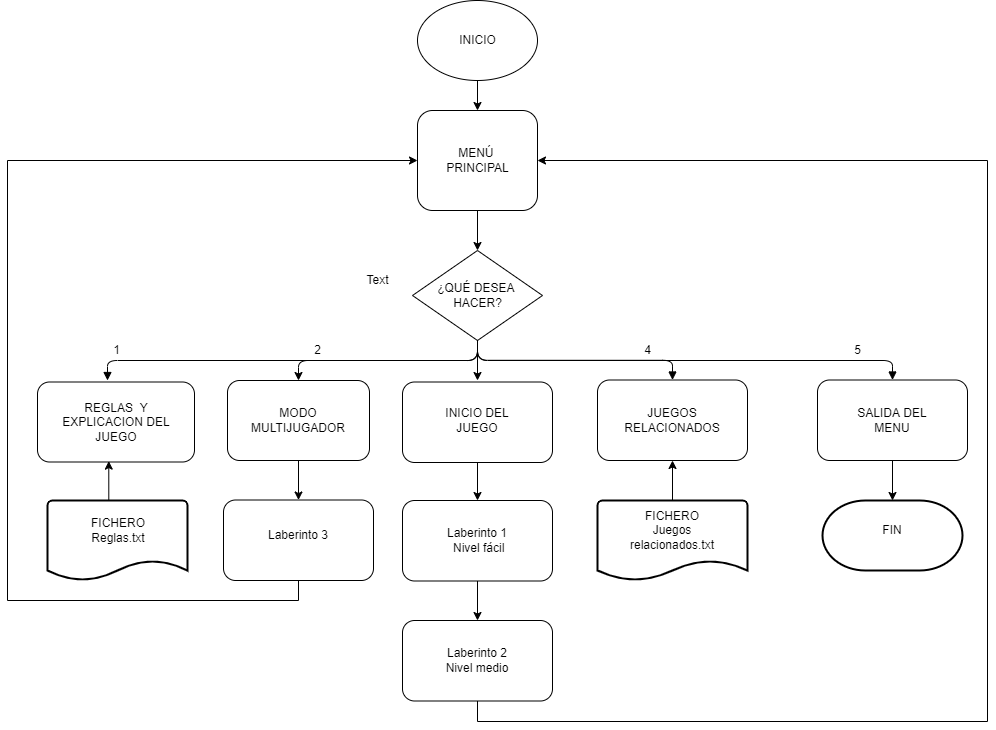

The diagram above was exported from draw.io. Its source (the exported page's mxGraphModel, read from the mxfile embedded in the PNG):
<mxGraphModel dx="1278" dy="579" grid="1" gridSize="10" guides="1" tooltips="1" connect="1" arrows="1" fold="1" page="1" pageScale="1" pageWidth="1100" pageHeight="1700" math="0" shadow="0">
  <root>
    <mxCell id="0" />
    <mxCell id="1" parent="0" />
    <mxCell id="v4T3dHev1j3OLTyn7jkm-1" value="" style="ellipse;whiteSpace=wrap;html=1;" parent="1" vertex="1">
      <mxGeometry x="490" y="20" width="120" height="80" as="geometry" />
    </mxCell>
    <mxCell id="v4T3dHev1j3OLTyn7jkm-2" value="INICIO" style="text;html=1;resizable=0;autosize=1;align=center;verticalAlign=middle;points=[];fillColor=none;strokeColor=none;rounded=0;" parent="1" vertex="1">
      <mxGeometry x="525" y="50" width="50" height="20" as="geometry" />
    </mxCell>
    <mxCell id="v4T3dHev1j3OLTyn7jkm-5" value="" style="rounded=1;whiteSpace=wrap;html=1;" parent="1" vertex="1">
      <mxGeometry x="490" y="130" width="120" height="100" as="geometry" />
    </mxCell>
    <mxCell id="v4T3dHev1j3OLTyn7jkm-6" value="MENÚ&amp;nbsp;&lt;br&gt;PRINCIPAL" style="text;html=1;resizable=0;autosize=1;align=center;verticalAlign=middle;points=[];fillColor=none;strokeColor=none;rounded=0;" parent="1" vertex="1">
      <mxGeometry x="510" y="165" width="80" height="30" as="geometry" />
    </mxCell>
    <mxCell id="7jH4kXZWHenJPGJBUeoe-26" style="edgeStyle=orthogonalEdgeStyle;rounded=0;orthogonalLoop=1;jettySize=auto;html=1;exitX=0.5;exitY=1;exitDx=0;exitDy=0;" parent="1" source="v4T3dHev1j3OLTyn7jkm-7" edge="1">
      <mxGeometry relative="1" as="geometry">
        <mxPoint x="550" y="400" as="targetPoint" />
      </mxGeometry>
    </mxCell>
    <mxCell id="v4T3dHev1j3OLTyn7jkm-7" value="" style="rhombus;whiteSpace=wrap;html=1;" parent="1" vertex="1">
      <mxGeometry x="485" y="270" width="130" height="90" as="geometry" />
    </mxCell>
    <mxCell id="v4T3dHev1j3OLTyn7jkm-8" value="¿QUÉ DESEA &lt;br&gt;HACER?" style="text;html=1;resizable=0;autosize=1;align=center;verticalAlign=middle;points=[];fillColor=none;strokeColor=none;rounded=0;" parent="1" vertex="1">
      <mxGeometry x="505" y="300" width="90" height="30" as="geometry" />
    </mxCell>
    <mxCell id="v4T3dHev1j3OLTyn7jkm-15" value="" style="endArrow=classic;html=1;exitX=0.5;exitY=1;exitDx=0;exitDy=0;entryX=0.5;entryY=0;entryDx=0;entryDy=0;" parent="1" source="v4T3dHev1j3OLTyn7jkm-1" target="v4T3dHev1j3OLTyn7jkm-5" edge="1">
      <mxGeometry width="50" height="50" relative="1" as="geometry">
        <mxPoint x="770" y="120" as="sourcePoint" />
        <mxPoint x="820" y="70" as="targetPoint" />
      </mxGeometry>
    </mxCell>
    <mxCell id="v4T3dHev1j3OLTyn7jkm-16" value="" style="endArrow=classic;html=1;exitX=0.5;exitY=1;exitDx=0;exitDy=0;entryX=0.5;entryY=0;entryDx=0;entryDy=0;" parent="1" source="v4T3dHev1j3OLTyn7jkm-5" target="v4T3dHev1j3OLTyn7jkm-7" edge="1">
      <mxGeometry width="50" height="50" relative="1" as="geometry">
        <mxPoint x="710" y="240" as="sourcePoint" />
        <mxPoint x="760" y="190" as="targetPoint" />
      </mxGeometry>
    </mxCell>
    <mxCell id="f-cBhRTYy7ksfh6NXp8o-1" value="" style="rounded=1;whiteSpace=wrap;html=1;" parent="1" vertex="1">
      <mxGeometry x="110" y="401.5" width="157" height="80" as="geometry" />
    </mxCell>
    <mxCell id="EpHQPQFBRcnFevL2DASa-2" style="edgeStyle=orthogonalEdgeStyle;rounded=0;orthogonalLoop=1;jettySize=auto;html=1;exitX=0.5;exitY=1;exitDx=0;exitDy=0;entryX=0.5;entryY=0;entryDx=0;entryDy=0;" edge="1" parent="1" source="f-cBhRTYy7ksfh6NXp8o-2" target="EpHQPQFBRcnFevL2DASa-1">
      <mxGeometry relative="1" as="geometry" />
    </mxCell>
    <mxCell id="f-cBhRTYy7ksfh6NXp8o-2" value="" style="rounded=1;whiteSpace=wrap;html=1;" parent="1" vertex="1">
      <mxGeometry x="300" y="400" width="142" height="80" as="geometry" />
    </mxCell>
    <mxCell id="f-cBhRTYy7ksfh6NXp8o-3" value="" style="rounded=1;whiteSpace=wrap;html=1;" parent="1" vertex="1">
      <mxGeometry x="670" y="399.5" width="150" height="80.5" as="geometry" />
    </mxCell>
    <mxCell id="f-cBhRTYy7ksfh6NXp8o-6" value="MODO MULTIJUGADOR" style="text;html=1;strokeColor=none;fillColor=none;align=center;verticalAlign=middle;whiteSpace=wrap;rounded=0;" parent="1" vertex="1">
      <mxGeometry x="331" y="409.75" width="80" height="60" as="geometry" />
    </mxCell>
    <mxCell id="f-cBhRTYy7ksfh6NXp8o-7" value="REGLAS&amp;nbsp; Y EXPLICACION DEL JUEGO" style="text;html=1;strokeColor=none;fillColor=none;align=center;verticalAlign=middle;whiteSpace=wrap;rounded=0;" parent="1" vertex="1">
      <mxGeometry x="133.5" y="421.5" width="110" height="40" as="geometry" />
    </mxCell>
    <mxCell id="f-cBhRTYy7ksfh6NXp8o-8" value="JUEGOS RELACIONADOS" style="text;html=1;strokeColor=none;fillColor=none;align=center;verticalAlign=middle;whiteSpace=wrap;rounded=0;" parent="1" vertex="1">
      <mxGeometry x="690" y="410" width="110" height="60" as="geometry" />
    </mxCell>
    <mxCell id="f-cBhRTYy7ksfh6NXp8o-10" value="" style="endArrow=block;endFill=1;html=1;edgeStyle=orthogonalEdgeStyle;align=left;verticalAlign=top;exitX=0.5;exitY=1;exitDx=0;exitDy=0;" parent="1" source="v4T3dHev1j3OLTyn7jkm-7" edge="1">
      <mxGeometry x="-1" relative="1" as="geometry">
        <mxPoint x="140" y="399.5" as="sourcePoint" />
        <mxPoint x="180" y="400" as="targetPoint" />
        <Array as="points">
          <mxPoint x="550" y="380" />
          <mxPoint x="180" y="380" />
        </Array>
      </mxGeometry>
    </mxCell>
    <mxCell id="f-cBhRTYy7ksfh6NXp8o-12" value="" style="endArrow=classic;html=1;exitX=0.5;exitY=1;exitDx=0;exitDy=0;entryX=0.5;entryY=0;entryDx=0;entryDy=0;" parent="1" source="v4T3dHev1j3OLTyn7jkm-7" target="f-cBhRTYy7ksfh6NXp8o-2" edge="1">
      <mxGeometry width="50" height="50" relative="1" as="geometry">
        <mxPoint x="500" y="450" as="sourcePoint" />
        <mxPoint x="550" y="400" as="targetPoint" />
        <Array as="points">
          <mxPoint x="550" y="380" />
          <mxPoint x="471" y="380" />
          <mxPoint x="371" y="380" />
        </Array>
      </mxGeometry>
    </mxCell>
    <mxCell id="f-cBhRTYy7ksfh6NXp8o-17" value="" style="endArrow=block;endFill=1;html=1;edgeStyle=orthogonalEdgeStyle;align=left;verticalAlign=top;exitX=0.5;exitY=1;exitDx=0;exitDy=0;entryX=0.5;entryY=0;entryDx=0;entryDy=0;" parent="1" source="v4T3dHev1j3OLTyn7jkm-7" target="f-cBhRTYy7ksfh6NXp8o-3" edge="1">
      <mxGeometry x="-1" relative="1" as="geometry">
        <mxPoint x="450" y="430" as="sourcePoint" />
        <mxPoint x="610" y="430" as="targetPoint" />
      </mxGeometry>
    </mxCell>
    <mxCell id="7jH4kXZWHenJPGJBUeoe-5" value="1" style="text;html=1;resizable=0;autosize=1;align=center;verticalAlign=middle;points=[];fillColor=none;strokeColor=none;rounded=0;" parent="1" vertex="1">
      <mxGeometry x="178.5" y="360" width="20" height="20" as="geometry" />
    </mxCell>
    <mxCell id="7jH4kXZWHenJPGJBUeoe-8" value="2" style="text;html=1;resizable=0;autosize=1;align=center;verticalAlign=middle;points=[];fillColor=none;strokeColor=none;rounded=0;" parent="1" vertex="1">
      <mxGeometry x="380" y="360" width="20" height="20" as="geometry" />
    </mxCell>
    <mxCell id="7jH4kXZWHenJPGJBUeoe-9" value="4" style="text;html=1;resizable=0;autosize=1;align=center;verticalAlign=middle;points=[];fillColor=none;strokeColor=none;rounded=0;" parent="1" vertex="1">
      <mxGeometry x="710" y="360" width="20" height="20" as="geometry" />
    </mxCell>
    <mxCell id="7jH4kXZWHenJPGJBUeoe-12" value="" style="html=1;verticalAlign=bottom;endArrow=block;exitX=0.5;exitY=1;exitDx=0;exitDy=0;entryX=0.5;entryY=0;entryDx=0;entryDy=0;" parent="1" source="v4T3dHev1j3OLTyn7jkm-7" target="7jH4kXZWHenJPGJBUeoe-13" edge="1">
      <mxGeometry width="80" relative="1" as="geometry">
        <mxPoint x="610" y="480" as="sourcePoint" />
        <mxPoint x="980" y="380" as="targetPoint" />
        <Array as="points">
          <mxPoint x="550" y="380" />
          <mxPoint x="965" y="380" />
        </Array>
      </mxGeometry>
    </mxCell>
    <mxCell id="iQzL5oTlQQ_CJ2tv03qQ-3" style="edgeStyle=orthogonalEdgeStyle;rounded=0;orthogonalLoop=1;jettySize=auto;html=1;exitX=0.5;exitY=1;exitDx=0;exitDy=0;entryX=0.5;entryY=0;entryDx=0;entryDy=0;entryPerimeter=0;" parent="1" source="7jH4kXZWHenJPGJBUeoe-13" target="iQzL5oTlQQ_CJ2tv03qQ-1" edge="1">
      <mxGeometry relative="1" as="geometry" />
    </mxCell>
    <mxCell id="7jH4kXZWHenJPGJBUeoe-13" value="" style="rounded=1;whiteSpace=wrap;html=1;" parent="1" vertex="1">
      <mxGeometry x="890" y="399.5" width="150" height="80.5" as="geometry" />
    </mxCell>
    <mxCell id="7jH4kXZWHenJPGJBUeoe-14" value="SALIDA DEL MENU" style="text;html=1;strokeColor=none;fillColor=none;align=center;verticalAlign=middle;whiteSpace=wrap;rounded=0;" parent="1" vertex="1">
      <mxGeometry x="910" y="409.75" width="110" height="60" as="geometry" />
    </mxCell>
    <mxCell id="7jH4kXZWHenJPGJBUeoe-15" value="5" style="text;html=1;resizable=0;autosize=1;align=center;verticalAlign=middle;points=[];fillColor=none;strokeColor=none;rounded=0;" parent="1" vertex="1">
      <mxGeometry x="920" y="360" width="20" height="20" as="geometry" />
    </mxCell>
    <mxCell id="7jH4kXZWHenJPGJBUeoe-17" value="" style="strokeWidth=2;html=1;shape=mxgraph.flowchart.document2;whiteSpace=wrap;size=0.25;" parent="1" vertex="1">
      <mxGeometry x="120" y="520" width="140" height="80" as="geometry" />
    </mxCell>
    <mxCell id="7jH4kXZWHenJPGJBUeoe-22" style="edgeStyle=orthogonalEdgeStyle;rounded=0;orthogonalLoop=1;jettySize=auto;html=1;entryX=0.454;entryY=0.989;entryDx=0;entryDy=0;exitX=0.429;exitY=0;exitDx=0;exitDy=0;exitPerimeter=0;entryPerimeter=0;" parent="1" source="7jH4kXZWHenJPGJBUeoe-17" target="f-cBhRTYy7ksfh6NXp8o-1" edge="1">
      <mxGeometry relative="1" as="geometry">
        <mxPoint x="189" y="520" as="sourcePoint" />
      </mxGeometry>
    </mxCell>
    <mxCell id="7jH4kXZWHenJPGJBUeoe-20" value="FICHERO&lt;br&gt;Reglas.txt" style="text;html=1;strokeColor=none;fillColor=none;align=center;verticalAlign=middle;whiteSpace=wrap;rounded=0;" parent="1" vertex="1">
      <mxGeometry x="136" y="530" width="110" height="40" as="geometry" />
    </mxCell>
    <mxCell id="iQzL5oTlQQ_CJ2tv03qQ-8" style="edgeStyle=orthogonalEdgeStyle;rounded=0;orthogonalLoop=1;jettySize=auto;html=1;exitX=0.5;exitY=1;exitDx=0;exitDy=0;entryX=0.5;entryY=0;entryDx=0;entryDy=0;" parent="1" source="7jH4kXZWHenJPGJBUeoe-27" target="iQzL5oTlQQ_CJ2tv03qQ-4" edge="1">
      <mxGeometry relative="1" as="geometry" />
    </mxCell>
    <mxCell id="7jH4kXZWHenJPGJBUeoe-27" value="" style="rounded=1;whiteSpace=wrap;html=1;" parent="1" vertex="1">
      <mxGeometry x="475" y="401.5" width="150" height="80.5" as="geometry" />
    </mxCell>
    <mxCell id="7jH4kXZWHenJPGJBUeoe-28" value="INICIO DEL JUEGO" style="text;html=1;strokeColor=none;fillColor=none;align=center;verticalAlign=middle;whiteSpace=wrap;rounded=0;" parent="1" vertex="1">
      <mxGeometry x="495" y="409.75" width="110" height="60" as="geometry" />
    </mxCell>
    <mxCell id="7jH4kXZWHenJPGJBUeoe-31" style="edgeStyle=orthogonalEdgeStyle;rounded=0;orthogonalLoop=1;jettySize=auto;html=1;exitX=0.5;exitY=0;exitDx=0;exitDy=0;exitPerimeter=0;entryX=0.5;entryY=1;entryDx=0;entryDy=0;" parent="1" source="7jH4kXZWHenJPGJBUeoe-29" target="f-cBhRTYy7ksfh6NXp8o-3" edge="1">
      <mxGeometry relative="1" as="geometry" />
    </mxCell>
    <mxCell id="7jH4kXZWHenJPGJBUeoe-29" value="" style="strokeWidth=2;html=1;shape=mxgraph.flowchart.document2;whiteSpace=wrap;size=0.25;" parent="1" vertex="1">
      <mxGeometry x="670" y="520" width="150" height="80" as="geometry" />
    </mxCell>
    <mxCell id="7jH4kXZWHenJPGJBUeoe-30" value="FICHERO&lt;br&gt;Juegos relacionados.txt" style="text;html=1;strokeColor=none;fillColor=none;align=center;verticalAlign=middle;whiteSpace=wrap;rounded=0;" parent="1" vertex="1">
      <mxGeometry x="690" y="530" width="110" height="40" as="geometry" />
    </mxCell>
    <mxCell id="iQzL5oTlQQ_CJ2tv03qQ-1" value="" style="strokeWidth=2;html=1;shape=mxgraph.flowchart.terminator;whiteSpace=wrap;" parent="1" vertex="1">
      <mxGeometry x="895" y="520" width="140" height="70" as="geometry" />
    </mxCell>
    <mxCell id="iQzL5oTlQQ_CJ2tv03qQ-2" value="FIN" style="text;html=1;strokeColor=none;fillColor=none;align=center;verticalAlign=middle;whiteSpace=wrap;rounded=0;" parent="1" vertex="1">
      <mxGeometry x="910" y="530" width="110" height="40" as="geometry" />
    </mxCell>
    <mxCell id="iQzL5oTlQQ_CJ2tv03qQ-9" style="edgeStyle=orthogonalEdgeStyle;rounded=0;orthogonalLoop=1;jettySize=auto;html=1;exitX=0.5;exitY=1;exitDx=0;exitDy=0;entryX=0.5;entryY=0;entryDx=0;entryDy=0;" parent="1" source="iQzL5oTlQQ_CJ2tv03qQ-4" target="iQzL5oTlQQ_CJ2tv03qQ-5" edge="1">
      <mxGeometry relative="1" as="geometry" />
    </mxCell>
    <mxCell id="iQzL5oTlQQ_CJ2tv03qQ-4" value="" style="rounded=1;whiteSpace=wrap;html=1;" parent="1" vertex="1">
      <mxGeometry x="475" y="520" width="150" height="80.5" as="geometry" />
    </mxCell>
    <mxCell id="iQzL5oTlQQ_CJ2tv03qQ-10" style="edgeStyle=orthogonalEdgeStyle;rounded=0;orthogonalLoop=1;jettySize=auto;html=1;exitX=0.5;exitY=1;exitDx=0;exitDy=0;entryX=1;entryY=0.5;entryDx=0;entryDy=0;" parent="1" source="iQzL5oTlQQ_CJ2tv03qQ-5" target="v4T3dHev1j3OLTyn7jkm-5" edge="1">
      <mxGeometry relative="1" as="geometry">
        <Array as="points">
          <mxPoint x="550" y="741" />
          <mxPoint x="1060" y="741" />
          <mxPoint x="1060" y="180" />
        </Array>
        <mxPoint x="850" y="190" as="targetPoint" />
      </mxGeometry>
    </mxCell>
    <mxCell id="iQzL5oTlQQ_CJ2tv03qQ-5" value="" style="rounded=1;whiteSpace=wrap;html=1;" parent="1" vertex="1">
      <mxGeometry x="475" y="640" width="150" height="80.5" as="geometry" />
    </mxCell>
    <mxCell id="iQzL5oTlQQ_CJ2tv03qQ-6" value="Laberinto 1&lt;br&gt;&amp;nbsp;Nivel fácil" style="text;html=1;strokeColor=none;fillColor=none;align=center;verticalAlign=middle;whiteSpace=wrap;rounded=0;" parent="1" vertex="1">
      <mxGeometry x="495" y="540.25" width="110" height="40" as="geometry" />
    </mxCell>
    <mxCell id="iQzL5oTlQQ_CJ2tv03qQ-7" value="Laberinto 2&lt;br&gt;Nivel medio" style="text;html=1;strokeColor=none;fillColor=none;align=center;verticalAlign=middle;whiteSpace=wrap;rounded=0;" parent="1" vertex="1">
      <mxGeometry x="495" y="660.25" width="110" height="40" as="geometry" />
    </mxCell>
    <mxCell id="EpHQPQFBRcnFevL2DASa-4" style="edgeStyle=orthogonalEdgeStyle;rounded=0;orthogonalLoop=1;jettySize=auto;html=1;exitX=0.5;exitY=1;exitDx=0;exitDy=0;entryX=0;entryY=0.5;entryDx=0;entryDy=0;" edge="1" parent="1" source="EpHQPQFBRcnFevL2DASa-1" target="v4T3dHev1j3OLTyn7jkm-5">
      <mxGeometry relative="1" as="geometry">
        <Array as="points">
          <mxPoint x="371" y="620" />
          <mxPoint x="80" y="620" />
          <mxPoint x="80" y="180" />
        </Array>
      </mxGeometry>
    </mxCell>
    <mxCell id="EpHQPQFBRcnFevL2DASa-1" value="" style="rounded=1;whiteSpace=wrap;html=1;" vertex="1" parent="1">
      <mxGeometry x="296" y="519.5" width="150" height="80.5" as="geometry" />
    </mxCell>
    <mxCell id="EpHQPQFBRcnFevL2DASa-3" value="Laberinto 3" style="text;html=1;strokeColor=none;fillColor=none;align=center;verticalAlign=middle;whiteSpace=wrap;rounded=0;" vertex="1" parent="1">
      <mxGeometry x="316" y="535" width="110" height="40" as="geometry" />
    </mxCell>
    <mxCell id="EpHQPQFBRcnFevL2DASa-5" value="Text" style="text;html=1;resizable=0;autosize=1;align=center;verticalAlign=middle;points=[];fillColor=none;strokeColor=none;rounded=0;" vertex="1" parent="1">
      <mxGeometry x="430" y="290" width="40" height="20" as="geometry" />
    </mxCell>
  </root>
</mxGraphModel>